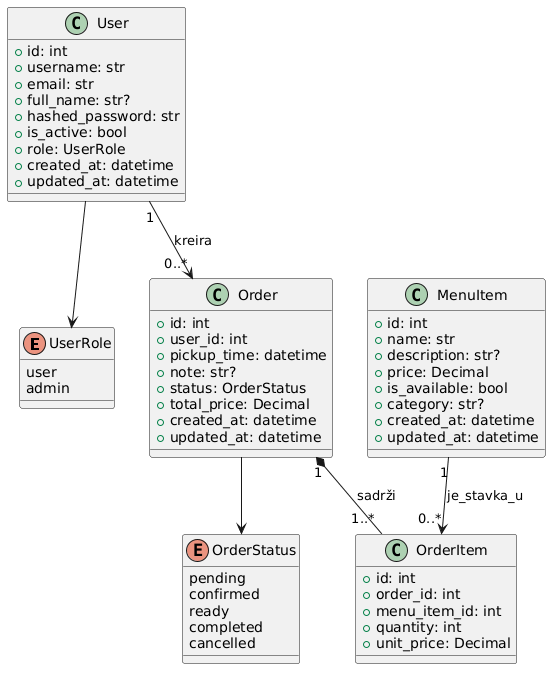

The diagram above was rendered by PlantUML. Its source (embedded in the PNG):
@startuml
enum UserRole {
  user
  admin
}

enum OrderStatus {
  pending
  confirmed
  ready
  completed
  cancelled
}

class User {
  +id: int
  +username: str
  +email: str
  +full_name: str?
  +hashed_password: str
  +is_active: bool
  +role: UserRole
  +created_at: datetime
  +updated_at: datetime
}

class MenuItem {
  +id: int
  +name: str
  +description: str?
  +price: Decimal
  +is_available: bool
  +category: str?
  +created_at: datetime
  +updated_at: datetime
}

class Order {
  +id: int
  +user_id: int
  +pickup_time: datetime
  +note: str?
  +status: OrderStatus
  +total_price: Decimal
  +created_at: datetime
  +updated_at: datetime
}

class OrderItem {
  +id: int
  +order_id: int
  +menu_item_id: int
  +quantity: int
  +unit_price: Decimal
}

User "1" --> "0..*" Order : kreira
Order "1" *-- "1..*" OrderItem : sadrži
MenuItem "1" --> "0..*" OrderItem : je_stavka_u
User --> UserRole
Order --> OrderStatus
@enduml